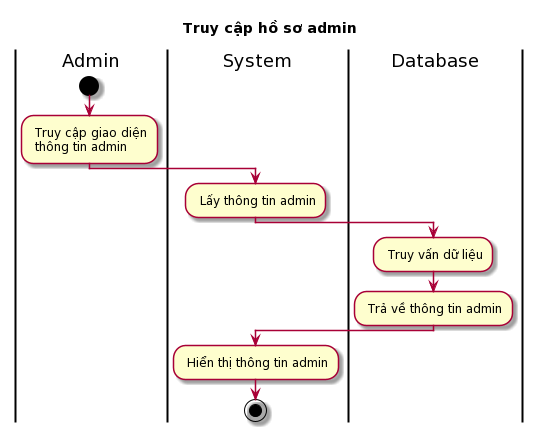

The diagram above was rendered by PlantUML. Its source (embedded in the PNG):
@startuml
skin rose
title Truy cập hồ sơ admin

|Admin|
start
: Truy cập giao diện\n thông tin admin;
|System|
: Lấy thông tin admin;
|Database|
: Truy vấn dữ liệu;
: Trả về thông tin admin;
|System|
: Hiển thị thông tin admin;
stop
@enduml